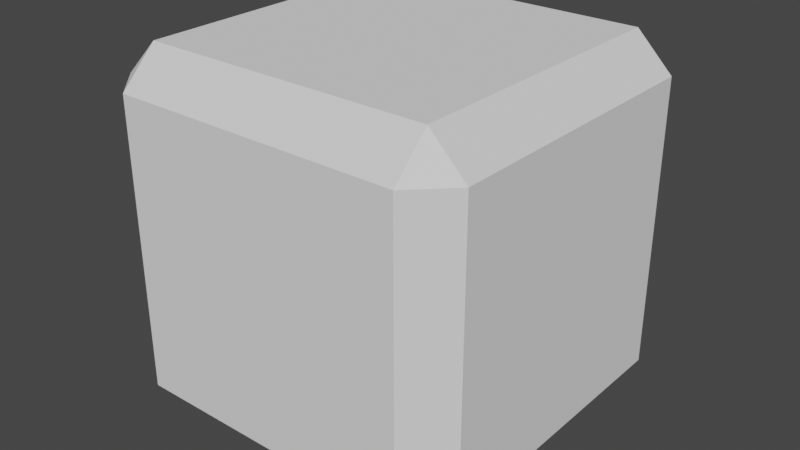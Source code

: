 # Source: solarpanel.blend  (saved by Blender 2.80.75; exported with 4.5.12 LTS)
import bpy
from mathutils import Matrix  # noqa: F401  (used for matrix-valued properties, if any)

bpy.ops.wm.read_factory_settings(use_empty=True)
scene = bpy.context.scene
scene.name = 'Scene'

# ---- collections
col_collection = bpy.data.collections.new('Collection'); scene.collection.children.link(col_collection)

# ---- world
world_world = bpy.data.worlds.new('World'); scene.world = world_world
world_world.use_nodes = True; world_world.node_tree.nodes.clear()
_N = world_world.node_tree.nodes; _L = world_world.node_tree.links
n0 = _N.new('ShaderNodeOutputWorld'); n0.name = 'World Output'; n0.location = (300, 300)
n1 = _N.new('ShaderNodeBackground'); n1.name = 'Background'; n1.location = (10, 300)
n1.inputs[0].default_value = (0.05088, 0.05088, 0.05088, 1.0)
_L.new(n1.outputs[0], n0.inputs[0])
n0.is_active_output = True
world_world.color = (0.05088, 0.05088, 0.05088)
world_world.use_sun_shadow = False
world_world.sun_shadow_jitter_overblur = 0.0

# ---- meshes
me_cube_004 = bpy.data.meshes.new('Cube.004')
me_cube_004.from_pydata([(-0.8, -0.8, -1.0), (-0.8, -1.0, -0.8), (-1.0, -0.8, -0.8), (-0.8, -1.0, 0.8), (-0.8, -0.8, 1.0), (-1.0, -0.8, 0.8), (-0.8, 0.8, -1.0), (-1.0, 0.8, -0.8), (-0.8, 1.0, -0.8), (-0.8, 0.8, 1.0), (-0.8, 1.0, 0.8), (-1.0, 0.8, 0.8), (0.8, -0.8, -1.0), (1.0, -0.8, -0.8), (0.8, -1.0, -0.8), (0.8, -0.8, 1.0), (0.8, -1.0, 0.8), (1.0, -0.8, 0.8), (0.8, 0.8, -1.0), (0.8, 1.0, -0.8), (1.0, 0.8, -0.8), (0.8, 0.8, 1.0), (1.0, 0.8, 0.8), (0.8, 1.0, 0.8)], [], [(14, 16, 3, 1), (20, 22, 17, 13), (21, 9, 4, 15), (2, 5, 11, 7), (8, 10, 23, 19), (0, 1, 2), (3, 4, 5), (6, 7, 8), (9, 10, 11), (12, 13, 14), (15, 16, 17), (18, 19, 20), (21, 22, 23), (6, 0, 2, 7), (1, 3, 5, 2), (4, 9, 11, 5), (10, 8, 7, 11), (18, 6, 8, 19), (9, 21, 23, 10), (22, 20, 19, 23), (12, 18, 20, 13), (21, 15, 17, 22), (16, 14, 13, 17), (0, 12, 14, 1), (15, 4, 3, 16), (6, 18, 12, 0)])
_uv = me_cube_004.uv_layers.new(name='UVMap')
_uv.uv.foreach_set('vector', [0.4, 0.775, 0.6, 0.775, 0.6, 0.975, 0.4, 0.975, 0.4, 0.525, 0.6, 0.525, 0.6, 0.725, 0.4, 0.725, 0.65, 0.525, 0.85, 0.525, 0.85, 0.725, 0.65, 0.725, 0.4, 0.025, 0.6, 0.025, 0.6, 0.225, 0.4, 0.225, 0.4, 0.275, 0.6, 0.275, 0.6, 0.475, 0.4, 0.475, 0.15, 0.725, 0.15, 0.75, 0.125, 0.725, 0.6, 0.975, 0.625, 0.975, 0.6, 1.0, 0.15, 0.525, 0.125, 0.525, 0.15, 0.5, 0.85, 0.525, 0.85, 0.5, 0.875, 0.525, 0.35, 0.725, 0.375, 0.725, 0.35, 0.75, 0.65, 0.725, 0.65, 0.75, 0.625, 0.725, 0.35, 0.525, 0.35, 0.5, 0.375, 0.525, 0.65, 0.525, 0.625, 0.525, 0.65, 0.5, 0.15, 0.525, 0.15, 0.725, 0.125, 0.725, 0.125, 0.525, 0.4, 0.975, 0.6, 0.975, 0.6, 1.0, 0.4, 1.0, 0.85, 0.725, 0.85, 0.525, 0.875, 0.525, 0.875, 0.725, 0.6, 0.275, 0.4, 0.275, 0.4, 0.225, 0.6, 0.225, 0.35, 0.525, 0.15, 0.525, 0.15, 0.5, 0.35, 0.5, 0.85, 0.525, 0.65, 0.525, 0.65, 0.5, 0.85, 0.5, 0.6, 0.525, 0.4, 0.525, 0.4, 0.475, 0.6, 0.475, 0.35, 0.725, 0.35, 0.525, 0.4, 0.525, 0.4, 0.725, 0.65, 0.525, 0.65, 0.725, 0.6, 0.725, 0.6, 0.525, 0.6, 0.775, 0.4, 0.775, 0.4, 0.725, 0.6, 0.725, 0.15, 0.725, 0.35, 0.725, 0.35, 0.75, 0.15, 0.75, 0.65, 0.725, 0.85, 0.725, 0.85, 0.75, 0.65, 0.75, 0.15, 0.525, 0.35, 0.525, 0.35, 0.725, 0.15, 0.725])
me_cube_004.use_remesh_preserve_volume = False
me_cube_004.use_remesh_preserve_attributes = False
me_cube_004.use_mirror_vertex_groups = False
me_cube_004.update()
me_cube_005 = bpy.data.meshes.new('Cube.005')
me_cube_005.from_pydata([(-0.6046, -0.6046, -0.08323), (-0.5, -0.5, 0.3832), (-0.6046, 0.6046, -0.08323), (-0.5, 0.5, 0.3832), (0.6046, -0.6046, -0.08323), (0.5, -0.5, 0.3832), (0.6046, 0.6046, -0.08323), (0.5, 0.5, 0.3832), (-0.3129, -0.3129, 0.4995), (-0.3129, 0.3129, 0.4995), (0.3129, 0.3129, 0.4995), (0.3129, -0.3129, 0.4995), (-0.1286, -0.1286, 0.4995), (-0.1286, 0.1286, 0.4995), (0.1286, 0.1286, 0.4995), (0.1286, -0.1286, 0.4995), (-0.1286, -0.1286, 1.083), (-0.1286, 0.1286, 1.083), (0.1286, 0.1286, 1.083), (0.1286, -0.1286, 1.083), (-0.113, -0.1286, 1.139), (-0.113, 0.1286, 1.139), (0.113, 0.1286, 1.139), (0.113, -0.1286, 1.139), (-0.08417, -0.1286, 1.186), (-0.08417, 0.1286, 1.186), (0.08417, 0.1286, 1.186), (0.08417, -0.1286, 1.186), (-0.03284, -0.1286, 1.211), (-0.03284, 0.1286, 1.211), (0.03284, 0.1286, 1.211), (0.03284, -0.1286, 1.211), (0.1286, -0.1286, 0.6941), (0.1286, -0.1286, 0.8888), (-0.1286, -0.1286, 0.8888), (-0.1286, -0.1286, 0.6941), (-0.1286, 0.1286, 0.6941), (-0.1286, 0.1286, 0.8888), (0.1286, 0.1286, 0.8888), (0.1286, 0.1286, 0.6941), (-0.4117, 0.4117, 0.4523), (0.4117, 0.4117, 0.4523), (0.4117, -0.4117, 0.4523), (-0.4117, -0.4117, 0.4523)], [], [(0, 1, 3, 2), (2, 3, 7, 6), (6, 7, 5, 4), (4, 5, 1, 0), (2, 6, 4, 0), (41, 40, 9, 10), (11, 10, 14, 15), (42, 41, 10, 11), (40, 43, 8, 9), (43, 42, 11, 8), (34, 33, 19, 16), (9, 8, 12, 13), (8, 11, 15, 12), (10, 9, 13, 14), (19, 18, 22, 23), (38, 37, 17, 18), (33, 38, 18, 19), (37, 34, 16, 17), (21, 20, 24, 25), (17, 16, 20, 21), (16, 19, 23, 20), (18, 17, 21, 22), (24, 27, 31, 28), (20, 23, 27, 24), (22, 21, 25, 26), (23, 22, 26, 27), (30, 29, 28, 31), (26, 25, 29, 30), (27, 26, 30, 31), (25, 24, 28, 29), (13, 12, 35, 36), (36, 35, 34, 37), (15, 14, 39, 32), (14, 13, 36, 39), (39, 36, 37, 38), (12, 15, 32, 35), (35, 32, 33, 34), (32, 39, 38, 33), (1, 5, 42, 43), (3, 1, 43, 40), (5, 7, 41, 42), (7, 3, 40, 41)])
_uv = me_cube_005.uv_layers.new(name='UVMap')
_uv.uv.foreach_set('vector', [0.375, 0.0, 0.625, 0.0, 0.625, 0.25, 0.375, 0.25, 0.375, 0.25, 0.625, 0.25, 0.625, 0.5, 0.375, 0.5, 0.375, 0.5, 0.625, 0.5, 0.625, 0.75, 0.375, 0.75, 0.375, 0.75, 0.625, 0.75, 0.625, 1.0, 0.375, 1.0, 0.125, 0.5, 0.375, 0.5, 0.375, 0.75, 0.125, 0.75, 0.625, 0.5, 0.625, 0.25, 0.625, 0.25, 0.625, 0.5, 0.625, 0.75, 0.625, 0.5, 0.625, 0.5, 0.625, 0.75, 0.625, 0.75, 0.625, 0.5, 0.625, 0.5, 0.625, 0.75, 0.625, 0.25, 0.625, 0.0, 0.625, 0.0, 0.625, 0.25, 0.625, 1.0, 0.625, 0.75, 0.625, 0.75, 0.625, 1.0, 0.625, 1.0, 0.625, 0.75, 0.625, 0.75, 0.625, 1.0, 0.625, 0.25, 0.625, 0.0, 0.625, 0.0, 0.625, 0.25, 0.625, 1.0, 0.625, 0.75, 0.625, 0.75, 0.625, 1.0, 0.625, 0.5, 0.625, 0.25, 0.625, 0.25, 0.625, 0.5, 0.625, 0.75, 0.625, 0.5, 0.625, 0.5, 0.625, 0.75, 0.625, 0.5, 0.625, 0.25, 0.625, 0.25, 0.625, 0.5, 0.625, 0.75, 0.625, 0.5, 0.625, 0.5, 0.625, 0.75, 0.625, 0.25, 0.625, 0.0, 0.625, 0.0, 0.625, 0.25, 0.625, 0.25, 0.625, 0.0, 0.625, 0.0, 0.625, 0.25, 0.625, 0.25, 0.625, 0.0, 0.625, 0.0, 0.625, 0.25, 0.625, 1.0, 0.625, 0.75, 0.625, 0.75, 0.625, 1.0, 0.625, 0.5, 0.625, 0.25, 0.625, 0.25, 0.625, 0.5, 0.625, 1.0, 0.625, 0.75, 0.625, 0.75, 0.625, 1.0, 0.625, 1.0, 0.625, 0.75, 0.625, 0.75, 0.625, 1.0, 0.625, 0.5, 0.625, 0.25, 0.625, 0.25, 0.625, 0.5, 0.625, 0.75, 0.625, 0.5, 0.625, 0.5, 0.625, 0.75, 0.625, 0.5, 0.875, 0.5, 0.875, 0.75, 0.625, 0.75, 0.625, 0.5, 0.625, 0.25, 0.625, 0.25, 0.625, 0.5, 0.625, 0.75, 0.625, 0.5, 0.625, 0.5, 0.625, 0.75, 0.625, 0.25, 0.625, 0.0, 0.625, 0.0, 0.625, 0.25, 0.625, 0.25, 0.625, 0.0, 0.625, 0.0, 0.625, 0.25, 0.625, 0.25, 0.625, 0.0, 0.625, 0.0, 0.625, 0.25, 0.625, 0.75, 0.625, 0.5, 0.625, 0.5, 0.625, 0.75, 0.625, 0.5, 0.625, 0.25, 0.625, 0.25, 0.625, 0.5, 0.625, 0.5, 0.625, 0.25, 0.625, 0.25, 0.625, 0.5, 0.625, 1.0, 0.625, 0.75, 0.625, 0.75, 0.625, 1.0, 0.625, 1.0, 0.625, 0.75, 0.625, 0.75, 0.625, 1.0, 0.625, 0.75, 0.625, 0.5, 0.625, 0.5, 0.625, 0.75, 0.625, 1.0, 0.625, 0.75, 0.625, 0.75, 0.625, 1.0, 0.625, 0.25, 0.625, 0.0, 0.625, 0.0, 0.625, 0.25, 0.625, 0.75, 0.625, 0.5, 0.625, 0.5, 0.625, 0.75, 0.625, 0.5, 0.625, 0.25, 0.625, 0.25, 0.625, 0.5])
me_cube_005.use_remesh_preserve_volume = False
me_cube_005.use_remesh_preserve_attributes = False
me_cube_005.use_mirror_vertex_groups = False
me_cube_005.update()
me_cube_006 = bpy.data.meshes.new('Cube.006')
me_cube_006.from_pydata([(-0.3181, 0.2662, 1.458), (-0.3181, -0.2662, 1.458), (0.3181, 0.2662, 1.458), (0.3181, -0.2662, 1.458), (-0.05633, 0.2543, -0.7714), (-0.05633, -0.2543, -0.7714), (0.05633, 0.2543, -0.7714), (0.05633, -0.2543, -0.7714), (-0.8097, -0.7953, 1.458), (-0.8022, -1.0, 1.655), (-1.0, -0.8022, 1.655), (-0.8022, -1.0, 3.26), (-0.8809, -0.8809, 3.458), (-1.0, -0.8022, 3.26), (-1.0, 0.8022, 1.655), (-0.8022, 1.0, 1.655), (-0.8097, 0.7953, 1.458), (-0.8809, 0.8809, 3.458), (-0.8022, 1.0, 3.26), (-1.0, 0.8022, 3.26), (1.0, -0.8022, 1.655), (0.8022, -1.0, 1.655), (0.8097, -0.7953, 1.458), (0.8809, -0.8809, 3.458), (0.8022, -1.0, 3.26), (1.0, -0.8022, 3.26), (0.8022, 1.0, 1.655), (1.0, 0.8022, 1.655), (0.8097, 0.7953, 1.458), (0.8809, 0.8809, 3.458), (1.0, 0.8022, 3.26), (0.8022, 1.0, 3.26)], [], [(21, 24, 11, 9), (16, 28, 2, 0), (22, 8, 1, 3), (29, 17, 12, 23), (15, 18, 31, 26), (2, 3, 7, 6), (28, 22, 3, 2), (10, 13, 19, 14), (27, 30, 25, 20), (4, 6, 7, 5), (1, 0, 4, 5), (3, 1, 5, 7), (0, 2, 6, 4), (8, 9, 10), (11, 12, 13), (14, 15, 16), (17, 18, 19), (20, 21, 22), (23, 24, 25), (26, 27, 28), (29, 30, 31), (16, 8, 10, 14), (9, 11, 13, 10), (12, 17, 19, 13), (18, 15, 14, 19), (28, 16, 15, 26), (17, 29, 31, 18), (30, 27, 26, 31), (22, 28, 27, 20), (29, 23, 25, 30), (24, 21, 20, 25), (8, 22, 21, 9), (23, 12, 11, 24), (8, 16, 0, 1)])
_uv = me_cube_006.uv_layers.new(name='UVMap')
_uv.uv.foreach_set('vector', [0.3997, 0.7747, 0.6003, 0.7747, 0.6003, 0.9753, 0.3997, 0.9753, 0.375, 0.25, 0.375, 0.5, 0.375, 0.5, 0.375, 0.25, 0.375, 0.75, 0.375, 1.0, 0.375, 1.0, 0.375, 0.75, 0.6497, 0.5247, 0.8503, 0.5247, 0.8503, 0.7253, 0.6497, 0.7253, 0.3997, 0.2747, 0.6003, 0.2747, 0.6003, 0.4753, 0.3997, 0.4753, 0.375, 0.5, 0.375, 0.75, 0.375, 0.75, 0.375, 0.5, 0.375, 0.5, 0.375, 0.75, 0.375, 0.75, 0.375, 0.5, 0.3997, 0.02472, 0.6003, 0.02472, 0.6003, 0.2253, 0.3997, 0.2253, 0.3997, 0.5247, 0.6003, 0.5247, 0.6003, 0.7253, 0.3997, 0.7253, 0.125, 0.5, 0.375, 0.5, 0.375, 0.75, 0.125, 0.75, 0.375, 0.0, 0.375, 0.25, 0.375, 0.25, 0.375, 0.0, 0.375, 0.75, 0.375, 1.0, 0.375, 1.0, 0.375, 0.75, 0.375, 0.25, 0.375, 0.5, 0.375, 0.5, 0.375, 0.25, 0.375, 1.0, 0.375, 0.9753, 0.375, 1.0, 0.6003, 0.9753, 0.625, 0.9753, 0.6003, 1.0, 0.3997, 0.2253, 0.3997, 0.2747, 0.375, 0.25, 0.8503, 0.5247, 0.8503, 0.5, 0.875, 0.5247, 0.3997, 0.7253, 0.3997, 0.7747, 0.375, 0.75, 0.6497, 0.7253, 0.6497, 0.75, 0.625, 0.7253, 0.3997, 0.4753, 0.3997, 0.5247, 0.375, 0.5, 0.6497, 0.5247, 0.625, 0.5247, 0.6497, 0.5, 0.375, 0.25, 0.375, 0.0, 0.3997, 0.02472, 0.3997, 0.2253, 0.3997, 0.9753, 0.6003, 0.9753, 0.6003, 1.0, 0.3997, 1.0, 0.8503, 0.7253, 0.8503, 0.5247, 0.875, 0.5247, 0.875, 0.7253, 0.6003, 0.2747, 0.3997, 0.2747, 0.3997, 0.2253, 0.6003, 0.2253, 0.375, 0.5, 0.375, 0.25, 0.3997, 0.2747, 0.3997, 0.4753, 0.8503, 0.5247, 0.6497, 0.5247, 0.6497, 0.5, 0.8503, 0.5, 0.6003, 0.5247, 0.3997, 0.5247, 0.3997, 0.4753, 0.6003, 0.4753, 0.375, 0.75, 0.375, 0.5, 0.3997, 0.5247, 0.3997, 0.7253, 0.6497, 0.5247, 0.6497, 0.7253, 0.6003, 0.7253, 0.6003, 0.5247, 0.6003, 0.7747, 0.3997, 0.7747, 0.3997, 0.7253, 0.6003, 0.7253, 0.375, 1.0, 0.375, 0.75, 0.3997, 0.7747, 0.3997, 0.9753, 0.6497, 0.7253, 0.8503, 0.7253, 0.8503, 0.75, 0.6497, 0.75, 0.375, 0.0, 0.375, 0.25, 0.375, 0.25, 0.375, 0.0])
me_cube_006.use_remesh_preserve_volume = False
me_cube_006.use_remesh_preserve_attributes = False
me_cube_006.use_mirror_vertex_groups = False
me_cube_006.update()

# ---- objects
ob_cube_001 = bpy.data.objects.new('Cube.001', me_cube_004)
ob_cube_002 = bpy.data.objects.new('Cube.002', me_cube_005)
ob_cube = bpy.data.objects.new('Cube', me_cube_006)

# ---- transforms, parenting, visibility, modifiers, constraints
ob_cube_001.location = (0.0, 0.0, 0.0)
ob_cube_001.scale = (0.5, 0.5, 0.5)
ob_cube_001.lineart.crease_threshold = 0.0
ob_cube_002.location = (0.0, 0.0, -0.4394)
ob_cube_002.scale = (0.6648, 0.6648, 0.6648)
ob_cube_002.lineart.crease_threshold = 0.0
ob_cube.location = (0.0, 0.0, 0.3293)
ob_cube.scale = (0.3308, 0.3308, 0.04886)
ob_cube.lineart.crease_threshold = 0.0

# ---- collection membership
col_collection.objects.link(ob_cube_001)
col_collection.objects.link(ob_cube_002)
col_collection.objects.link(ob_cube)

# ---- scene / render settings (as saved in the file)
scene.frame_start = 1; scene.frame_end = 250; scene.frame_set(1)
scene.render.engine = 'BLENDER_EEVEE_NEXT'
scene.cycles.use_denoising = False
scene.cycles.samples = 128
scene.cycles.sampling_pattern = 'TABULATED_SOBOL'
scene.cycles.use_adaptive_sampling = False
scene.cycles.use_light_tree = False
scene.view_settings.view_transform = 'Filmic'
bpy.context.view_layer.update()

# ---- added for rendering (the .blend has no active camera and no usable light): camera, sun
cam_auto = bpy.data.cameras.new('AutoCamera')
cam_auto.lens = 50.0
cam_auto.sensor_width = 36.0
cam_auto.clip_end = 1000.0
ob_auto_camera = bpy.data.objects.new('AutoCamera', cam_auto)
scene.collection.objects.link(ob_auto_camera)
ob_auto_camera.location = (1.60254, -1.92304, 1.28203)
ob_auto_camera.rotation_euler = (1.09748, -7.21219e-08, 0.694738)
scene.camera = ob_auto_camera
light_auto_sun = bpy.data.lights.new('AutoSun', 'SUN')
light_auto_sun.energy = 3.0
light_auto_sun.angle = 0.0523599
ob_auto_sun = bpy.data.objects.new('AutoSun', light_auto_sun)
scene.collection.objects.link(ob_auto_sun)
ob_auto_sun.rotation_euler = (0.872665, 0.174533, 0.523599)
bpy.context.view_layer.update()
